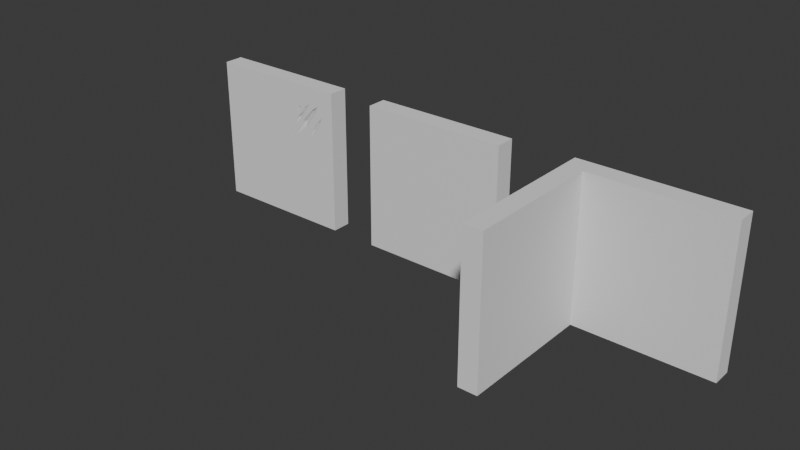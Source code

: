 # Source: Modular_Assets.blend  (saved by Blender 4.4.32; exported with 4.5.12 LTS)
import bpy
from mathutils import Matrix  # noqa: F401  (used for matrix-valued properties, if any)

bpy.ops.wm.read_factory_settings(use_empty=True)
scene = bpy.context.scene
scene.name = 'Scene'

# ---- collections
col_wall_with_clawmark = bpy.data.collections.new('Wall_With_Clawmark'); scene.collection.children.link(col_wall_with_clawmark)
col_wall_corner = bpy.data.collections.new('Wall_Corner'); scene.collection.children.link(col_wall_corner)
col_wall = bpy.data.collections.new('Wall'); scene.collection.children.link(col_wall)

# ---- world
world_world = bpy.data.worlds.new('World'); scene.world = world_world
world_world.use_nodes = True; world_world.node_tree.nodes.clear()
_N = world_world.node_tree.nodes; _L = world_world.node_tree.links
n0 = _N.new('ShaderNodeOutputWorld'); n0.name = 'World Output'; n0.location = (300, 300)
n1 = _N.new('ShaderNodeBackground'); n1.name = 'Background'; n1.location = (10, 300)
n1.inputs[0].default_value = (0.05088, 0.05088, 0.05088, 1.0)
_L.new(n1.outputs[0], n0.inputs[0])
n0.is_active_output = True
world_world.color = (0.05088, 0.05088, 0.05088)
world_world.sun_shadow_jitter_overblur = 0.0

# ---- meshes
me_cube_001 = bpy.data.meshes.new('Cube.001')
me_cube_001.from_pydata([(-1.5, -0.2, 3.0), (-1.5, 0.2, 3.0), (1.5, -0.2, 3.0), (1.5, 0.2, 3.0), (1.12, -0.2, 2.642), (0.523, -0.2, 1.906), (0.8055, -0.2, 2.138), (1.031, -0.2, 2.446), (0.9378, -0.2, 2.503), (0.7018, -0.2, 2.245), (1.22, -0.2, 2.41), (1.116, -0.2, 2.318), (0.9787, -0.2, 2.127), (0.8774, -0.2, 1.913), (1.152, -0.2, 2.247), (1.014, -0.2, 2.047), (0.8965, -0.2, 2.649), (0.8121, -0.2, 2.503), (0.6333, -0.2, 2.254), (0.4744, -0.2, 2.115), (0.7351, -0.2, 2.525), (0.5638, -0.2, 2.287), (0.6631, -0.2, 2.572), (0.4918, -0.2, 2.326), (0.6209, -0.2, 2.465), (0.5837, -0.2, 2.513), (0.8965, -0.2, 3.0), (0.318, -0.2, 3.0), (-0.2655, -0.2, 3.0), (1.5, -0.2, 2.247), (1.5, -0.2, 2.071), (1.5, -0.2, 1.377), (0.6038, -0.1828, 2.494), (0.984, -0.1541, 2.521), (0.7543, -0.1351, 2.228), (0.5975, -0.1465, 2.304), (0.7866, -0.1776, 2.532), (0.9969, -0.1569, 2.097), (1.133, -0.169, 2.292), (-1.5, -0.2, 0.0), (-1.5, 0.2, 0.0), (1.5, 0.2, 0.0), (1.5, -0.2, 0.0)], [], [(39, 0, 1, 40), (40, 1, 3, 41), (3, 1, 0, 28, 27, 26, 2), (0, 5, 19), (8, 9, 34, 33), (5, 6, 34), (6, 13, 12), (11, 12, 37, 38), (13, 15, 37), (19, 18, 35), (19, 35, 21), (21, 20, 24, 23), (19, 23, 0), (25, 23, 32), (23, 24, 32), (0, 23, 28), (28, 23, 25), (25, 22, 27), (22, 20, 26), (26, 20, 16), (16, 4, 2), (26, 27, 22), (27, 28, 25), (2, 26, 16), (23, 19, 21), (24, 20, 22), (19, 5, 9, 18), (18, 9, 8, 17), (17, 8, 4, 16), (12, 11, 7, 6), (7, 11, 10, 4), (4, 10, 2), (5, 13, 6), (15, 30, 14), (14, 29, 10), (10, 29, 2), (29, 14, 30), (5, 31, 13), (13, 31, 15), (15, 31, 30), (32, 24, 22), (34, 6, 7, 33), (33, 7, 4), (21, 35, 36, 20), (20, 36, 16), (38, 10, 11), (37, 12, 13), (37, 15, 14, 38), (38, 14, 10), (33, 4, 8), (34, 9, 5), (32, 22, 25), (35, 18, 17, 36), (36, 17, 16), (40, 41, 42, 39), (42, 41, 3, 2, 29, 30, 31), (39, 42, 31, 5, 0)])
_uv = me_cube_001.uv_layers.new(name='UVMap')
_uv.uv.foreach_set('vector', [0.4375, 0.0, 0.625, 0.0, 0.625, 0.25, 0.4375, 0.25, 0.4375, 0.25, 0.625, 0.25, 0.625, 0.5, 0.4375, 0.5, 0.625, 0.5, 0.875, 0.5, 0.875, 0.75, 0.7721, 0.75, 0.7235, 0.75, 0.6753, 0.75, 0.625, 0.75, 0.625, 1.0, 0.5566, 0.8314, 0.5697, 0.8355, 0.5939, 0.7969, 0.5778, 0.8165, 0.5744, 0.8121, 0.5921, 0.793, 0.5566, 0.8314, 0.5711, 0.8079, 0.5744, 0.8121, 0.5711, 0.8079, 0.5571, 0.8019, 0.5705, 0.7934, 0.5824, 0.782, 0.5705, 0.7934, 0.5679, 0.7919, 0.5802, 0.7806, 0.5571, 0.8019, 0.5654, 0.7905, 0.5679, 0.7919, 0.5697, 0.8355, 0.5784, 0.8222, 0.5794, 0.8252, 0.5697, 0.8355, 0.5794, 0.8252, 0.5804, 0.828, 0.5804, 0.828, 0.5953, 0.8137, 0.5916, 0.8233, 0.5829, 0.834, 0.5697, 0.8355, 0.5829, 0.834, 0.625, 1.0, 0.5945, 0.8264, 0.5829, 0.834, 0.5929, 0.8247, 0.5829, 0.834, 0.5916, 0.8233, 0.5929, 0.8247, 0.625, 1.0, 0.5829, 0.834, 0.625, 0.8971, 0.625, 0.8971, 0.5829, 0.834, 0.5945, 0.8264, 0.5945, 0.8264, 0.5983, 0.8197, 0.625, 0.8485, 0.5983, 0.8197, 0.5953, 0.8137, 0.625, 0.8003, 0.625, 0.8003, 0.5953, 0.8137, 0.6031, 0.8003, 0.6031, 0.8003, 0.6026, 0.7817, 0.625, 0.75, 0.625, 0.8003, 0.625, 0.8485, 0.5983, 0.8197, 0.625, 0.8485, 0.625, 0.8971, 0.5945, 0.8264, 0.625, 0.75, 0.625, 0.8003, 0.6031, 0.8003, 0.5829, 0.834, 0.5697, 0.8355, 0.5804, 0.828, 0.5916, 0.8233, 0.5953, 0.8137, 0.5983, 0.8197, 0.5697, 0.8355, 0.5566, 0.8314, 0.5778, 0.8165, 0.5784, 0.8222, 0.5784, 0.8222, 0.5778, 0.8165, 0.5939, 0.7969, 0.5939, 0.8073, 0.5939, 0.8073, 0.5939, 0.7969, 0.6026, 0.7817, 0.6031, 0.8003, 0.5705, 0.7934, 0.5824, 0.782, 0.5904, 0.7891, 0.5711, 0.8079, 0.5904, 0.7891, 0.5824, 0.782, 0.5882, 0.7733, 0.6026, 0.7817, 0.6026, 0.7817, 0.5882, 0.7733, 0.625, 0.75, 0.5566, 0.8314, 0.5571, 0.8019, 0.5711, 0.8079, 0.5654, 0.7905, 0.5669, 0.75, 0.5779, 0.779, 0.5779, 0.779, 0.5779, 0.75, 0.5882, 0.7733, 0.5882, 0.7733, 0.5779, 0.75, 0.625, 0.75, 0.5779, 0.75, 0.5779, 0.779, 0.5669, 0.75, 0.5566, 0.8314, 0.5236, 0.75, 0.5571, 0.8019, 0.5571, 0.8019, 0.5236, 0.75, 0.5654, 0.7905, 0.5654, 0.7905, 0.5236, 0.75, 0.5669, 0.75, 0.5929, 0.8247, 0.5916, 0.8233, 0.5983, 0.8197, 0.5744, 0.8121, 0.5711, 0.8079, 0.5904, 0.7891, 0.5921, 0.793, 0.5921, 0.793, 0.5904, 0.7891, 0.6026, 0.7817, 0.5804, 0.828, 0.5794, 0.8252, 0.5944, 0.8095, 0.5953, 0.8137, 0.5953, 0.8137, 0.5944, 0.8095, 0.6031, 0.8003, 0.5802, 0.7806, 0.5882, 0.7733, 0.5824, 0.782, 0.5679, 0.7919, 0.5705, 0.7934, 0.5571, 0.8019, 0.5679, 0.7919, 0.5654, 0.7905, 0.5779, 0.779, 0.5802, 0.7806, 0.5802, 0.7806, 0.5779, 0.779, 0.5882, 0.7733, 0.5921, 0.793, 0.6026, 0.7817, 0.5939, 0.7969, 0.5744, 0.8121, 0.5778, 0.8165, 0.5566, 0.8314, 0.5929, 0.8247, 0.5983, 0.8197, 0.5945, 0.8264, 0.5794, 0.8252, 0.5784, 0.8222, 0.5939, 0.8073, 0.5944, 0.8095, 0.5944, 0.8095, 0.5939, 0.8073, 0.6031, 0.8003, 0.4375, 0.25, 0.4375, 0.5, 0.4375, 0.75, 0.4375, 0.0, 0.4375, 0.75, 0.4375, 0.5, 0.625, 0.5, 0.625, 0.75, 0.5779, 0.75, 0.5669, 0.75, 0.5236, 0.75, 0.4375, 1.0, 0.4375, 0.75, 0.5236, 0.75, 0.5566, 0.8314, 0.625, 1.0])
me_cube_001.update()
me_cube_003 = bpy.data.meshes.new('Cube.003')
me_cube_003.from_pydata([(-0.2, -0.2, 3.0), (0.2, -0.2, 3.0), (3.0, -0.2, 3.0), (3.0, 0.2, 3.0), (-0.2, 0.2, 3.0), (0.2, 0.2, 3.0), (0.2, -0.2, 3.0), (0.2, -0.2, 3.0), (-0.2, -0.2, 3.0), (-0.2, -0.2, 3.0), (-0.2, -3.0, 3.0), (0.2, -3.0, 3.0), (3.0, 0.2, 0.0), (3.0, -0.2, 0.0), (-0.2, -0.2, 0.0), (-0.2, -0.2, 0.0), (0.2, -0.2, 0.0), (0.2, -0.2, 0.0), (0.2, -0.2, 0.0), (-0.2, -0.2, 0.0), (-0.2, 0.2, 0.0), (0.2, 0.2, 0.0), (-0.2, -3.0, 0.0), (0.2, -3.0, 0.0)], [], [(12, 3, 2, 13), (1, 0, 9, 6), (5, 4, 8, 7), (7, 8, 0, 1), (21, 5, 3, 12), (18, 7, 1, 16), (16, 1, 6, 17), (20, 4, 5, 21), (3, 5, 7, 2), (23, 11, 10, 22), (17, 6, 11, 23), (6, 9, 10, 11), (9, 14, 22, 10), (8, 4, 20, 19), (18, 21, 12, 13), (18, 19, 20, 21), (0, 15, 14, 9), (8, 19, 15, 0), (2, 7, 18, 13), (19, 18, 23, 22)])
_uv = me_cube_003.uv_layers.new(name='UVMap')
_uv.uv.foreach_set('vector', [0.4375, 0.5, 0.625, 0.5, 0.625, 0.75, 0.4375, 0.75, 0.7083, 0.75, 0.75, 0.75, 0.75, 0.75, 0.7083, 0.75, 0.7083, 0.5, 0.75, 0.5, 0.75, 0.75, 0.7083, 0.75, 0.7083, 0.75, 0.75, 0.75, 0.75, 0.75, 0.7083, 0.75, 0.4375, 0.4167, 0.625, 0.4167, 0.625, 0.5, 0.4375, 0.5, 0.4375, 0.8333, 0.625, 0.8333, 0.625, 0.8333, 0.4375, 0.8333, 0.4375, 0.8333, 0.625, 0.8333, 0.625, 0.8333, 0.4375, 0.8333, 0.4375, 0.375, 0.625, 0.375, 0.625, 0.4167, 0.4375, 0.4167, 0.625, 0.5, 0.7083, 0.5, 0.7083, 0.75, 0.625, 0.75, 0.4375, 0.8333, 0.625, 0.8333, 0.625, 0.875, 0.4375, 0.875, 0.4375, 0.8333, 0.625, 0.8333, 0.625, 0.8333, 0.4375, 0.8333, 0.7083, 0.75, 0.75, 0.75, 0.75, 0.75, 0.7083, 0.75, 0.625, 0.875, 0.4375, 0.875, 0.4375, 0.875, 0.625, 0.875, 0.625, 0.875, 0.625, 0.375, 0.3438, 0.4688, 0.4375, 0.875, 0.4375, 0.8333, 0.4375, 0.4167, 0.4375, 0.5, 0.4375, 0.75, 0.0, 0.0, 0.0, 0.0, 0.3438, 0.4688, 0.4375, 0.4167, 0.625, 0.875, 0.4317, 0.8808, 0.4375, 0.875, 0.625, 0.875, 0.625, 0.875, 0.4375, 0.875, 0.4317, 0.8808, 0.625, 0.875, 0.625, 0.75, 0.625, 0.8333, 0.4375, 0.8333, 0.4375, 0.75, 0.0, 0.0, 0.0, 0.0, 0.4375, 0.8333, 0.4375, 0.875])
me_cube_003.update()
me_cube = bpy.data.meshes.new('Cube')
me_cube.from_pydata([(-1.5, -0.2, 0.0), (-1.5, -0.2, 3.0), (-1.5, 0.2, 0.0), (-1.5, 0.2, 3.0), (1.5, -0.2, 0.0), (1.5, -0.2, 3.0), (1.5, 0.2, 0.0), (1.5, 0.2, 3.0)], [], [(0, 1, 3, 2), (2, 3, 7, 6), (6, 7, 5, 4), (4, 5, 1, 0), (2, 6, 4, 0), (7, 3, 1, 5)])
_uv = me_cube.uv_layers.new(name='UVMap')
_uv.uv.foreach_set('vector', [0.375, 0.0, 0.625, 0.0, 0.625, 0.25, 0.375, 0.25, 0.375, 0.25, 0.625, 0.25, 0.625, 0.5, 0.375, 0.5, 0.375, 0.5, 0.625, 0.5, 0.625, 0.75, 0.375, 0.75, 0.375, 0.75, 0.625, 0.75, 0.625, 1.0, 0.375, 1.0, 0.125, 0.5, 0.375, 0.5, 0.375, 0.75, 0.125, 0.75, 0.625, 0.5, 0.875, 0.5, 0.875, 0.75, 0.625, 0.75])
me_cube.update()

# ---- objects
ob_wall_with_clawmark = bpy.data.objects.new('Wall_With_Clawmark', me_cube_001)
ob_wall_corner = bpy.data.objects.new('Wall_Corner', me_cube_003)
ob_wall = bpy.data.objects.new('Wall', me_cube)

# ---- transforms, parenting, visibility, modifiers, constraints
ob_wall_with_clawmark.location = (-4.0, 0.0, 0.0)
ob_wall_corner.location = (3.0, 0.0, 0.0)
ob_wall.location = (0.0, 0.0, 0.0)

# ---- collection membership
col_wall_with_clawmark.objects.link(ob_wall_with_clawmark)
col_wall_corner.objects.link(ob_wall_corner)
col_wall.objects.link(ob_wall)

# ---- scene / render settings (as saved in the file)
scene.frame_start = 1; scene.frame_end = 250; scene.frame_set(1)
scene.render.engine = 'BLENDER_EEVEE_NEXT'
bpy.context.view_layer.update()

# ---- added for rendering (the .blend has no active camera and no usable light): camera, sun
cam_auto = bpy.data.cameras.new('AutoCamera')
cam_auto.lens = 50.0
cam_auto.sensor_width = 36.0
cam_auto.clip_end = 1000.0
ob_auto_camera = bpy.data.objects.new('AutoCamera', cam_auto)
scene.collection.objects.link(ob_auto_camera)
ob_auto_camera.location = (11.6378, -15.0653, 10.6102)
ob_auto_camera.rotation_euler = (1.09748, -7.21219e-08, 0.694738)
scene.camera = ob_auto_camera
light_auto_sun = bpy.data.lights.new('AutoSun', 'SUN')
light_auto_sun.energy = 3.0
light_auto_sun.angle = 0.0523599
ob_auto_sun = bpy.data.objects.new('AutoSun', light_auto_sun)
scene.collection.objects.link(ob_auto_sun)
ob_auto_sun.rotation_euler = (0.872665, 0.174533, 0.523599)
bpy.context.view_layer.update()

